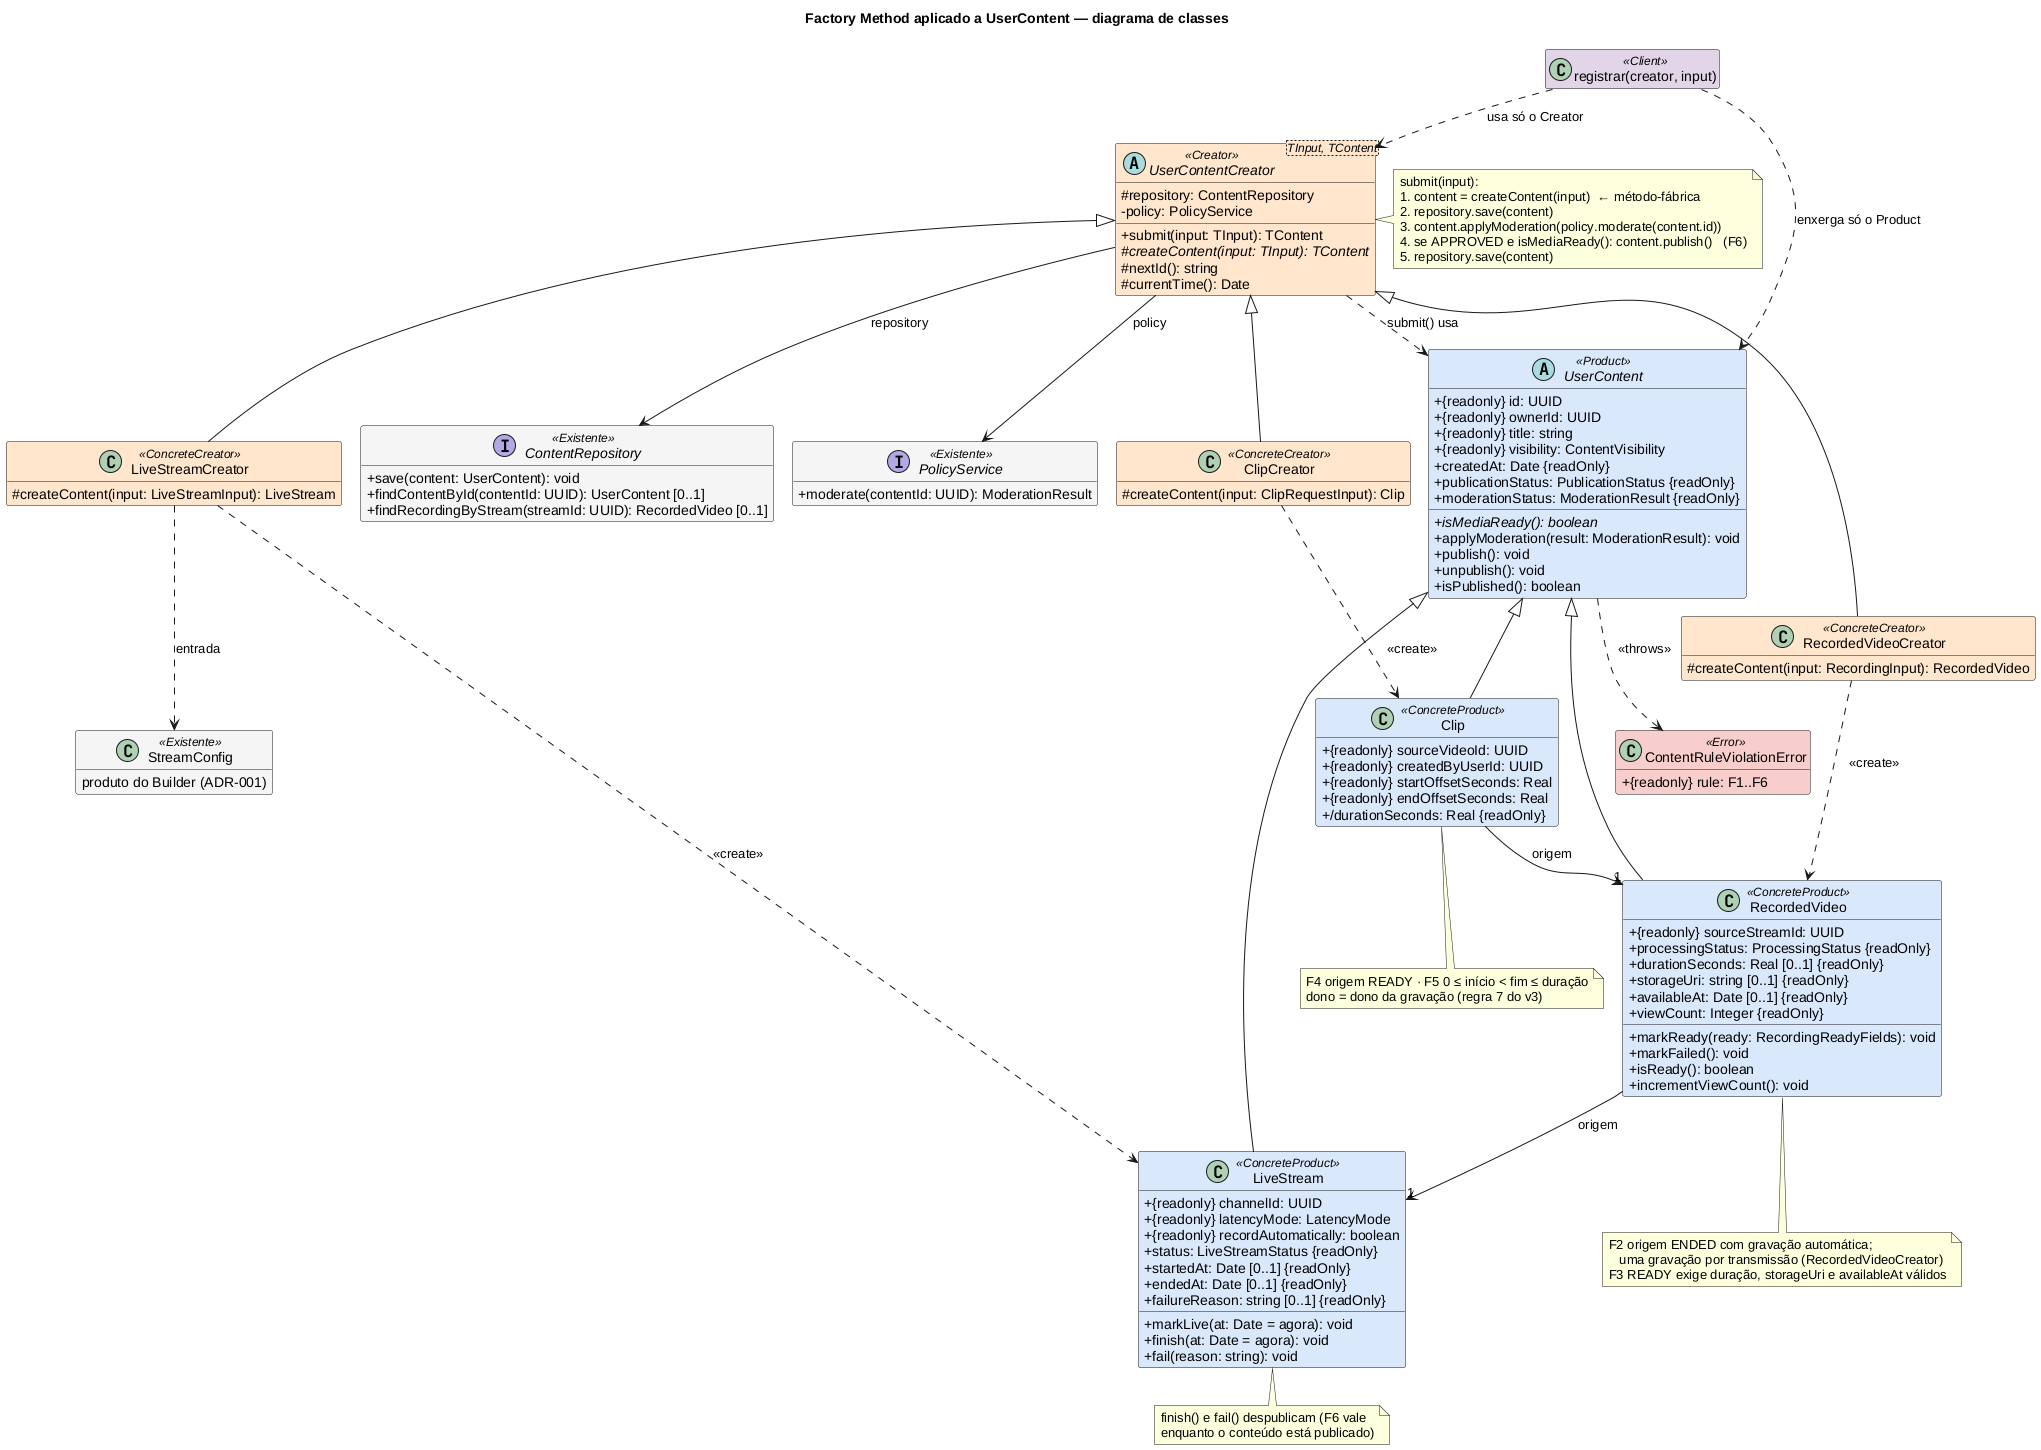

The diagram above was rendered by PlantUML. Its source (embedded in the PNG):
@startuml factory-method-classes-v1
!pragma layout smetana
title Factory Method aplicado a UserContent — diagrama de classes

skinparam backgroundColor #FFFFFF
skinparam shadowing false
skinparam classAttributeIconSize 0
skinparam class {
  BackgroundColor<<Product>> #DAE8FC
  BackgroundColor<<ConcreteProduct>> #DAE8FC
  BackgroundColor<<Creator>> #FFE6CC
  BackgroundColor<<ConcreteCreator>> #FFE6CC
  BackgroundColor<<Client>> #E1D5E7
  BackgroundColor<<Existente>> #F5F5F5
  BackgroundColor<<Error>> #F8CECC
}
hide empty members

abstract class "UserContentCreator<TInput, TContent>" as UserContentCreator <<Creator>> {
  # repository: ContentRepository
  - policy: PolicyService
  + submit(input: TInput): TContent
  # {abstract} createContent(input: TInput): TContent
  # nextId(): string
  # currentTime(): Date
}

class LiveStreamCreator <<ConcreteCreator>> {
  # createContent(input: LiveStreamInput): LiveStream
}
class RecordedVideoCreator <<ConcreteCreator>> {
  # createContent(input: RecordingInput): RecordedVideo
}
class ClipCreator <<ConcreteCreator>> {
  # createContent(input: ClipRequestInput): Clip
}

abstract class UserContent <<Product>> {
  + {readonly} id: UUID
  + {readonly} ownerId: UUID
  + {readonly} title: string
  + {readonly} visibility: ContentVisibility
  + createdAt: Date {readOnly}
  + publicationStatus: PublicationStatus {readOnly}
  + moderationStatus: ModerationResult {readOnly}
  + {abstract} isMediaReady(): boolean
  + applyModeration(result: ModerationResult): void
  + publish(): void
  + unpublish(): void
  + isPublished(): boolean
}

class LiveStream <<ConcreteProduct>> {
  + {readonly} channelId: UUID
  + {readonly} latencyMode: LatencyMode
  + {readonly} recordAutomatically: boolean
  + status: LiveStreamStatus {readOnly}
  + startedAt: Date [0..1] {readOnly}
  + endedAt: Date [0..1] {readOnly}
  + failureReason: string [0..1] {readOnly}
  + markLive(at: Date = agora): void
  + finish(at: Date = agora): void
  + fail(reason: string): void
}

class RecordedVideo <<ConcreteProduct>> {
  + {readonly} sourceStreamId: UUID
  + processingStatus: ProcessingStatus {readOnly}
  + durationSeconds: Real [0..1] {readOnly}
  + storageUri: string [0..1] {readOnly}
  + availableAt: Date [0..1] {readOnly}
  + viewCount: Integer {readOnly}
  + markReady(ready: RecordingReadyFields): void
  + markFailed(): void
  + isReady(): boolean
  + incrementViewCount(): void
}

class Clip <<ConcreteProduct>> {
  + {readonly} sourceVideoId: UUID
  + {readonly} createdByUserId: UUID
  + {readonly} startOffsetSeconds: Real
  + {readonly} endOffsetSeconds: Real
  + /durationSeconds: Real {readOnly}
}

interface ContentRepository <<Existente>> {
  + save(content: UserContent): void
  + findContentById(contentId: UUID): UserContent [0..1]
  + findRecordingByStream(streamId: UUID): RecordedVideo [0..1]
}

interface PolicyService <<Existente>> {
  + moderate(contentId: UUID): ModerationResult
}

class "StreamConfig" as StreamConfig <<Existente>> {
  produto do Builder (ADR-001)
}

class ContentRuleViolationError <<Error>> {
  + {readonly} rule: F1..F6
}

class "registrar(creator, input)" as Client <<Client>>

UserContentCreator <|-- LiveStreamCreator
UserContentCreator <|-- RecordedVideoCreator
UserContentCreator <|-- ClipCreator

UserContent <|-- LiveStream
UserContent <|-- RecordedVideo
UserContent <|-- Clip

LiveStreamCreator ..> LiveStream : <<create>>
RecordedVideoCreator ..> RecordedVideo : <<create>>
ClipCreator ..> Clip : <<create>>
UserContentCreator ..> UserContent : submit() usa
UserContentCreator --> ContentRepository : repository
UserContentCreator --> PolicyService : policy
LiveStreamCreator ..> StreamConfig : entrada
RecordedVideo --> "1" LiveStream : origem
Clip --> "1" RecordedVideo : origem
UserContent ..> ContentRuleViolationError : <<throws>>
Client ..> UserContentCreator : usa só o Creator
Client ..> UserContent : enxerga só o Product

note right of UserContentCreator
  submit(input):
  1. content = createContent(input)  ← método-fábrica
  2. repository.save(content)
  3. content.applyModeration(policy.moderate(content.id))
  4. se APPROVED e isMediaReady(): content.publish()   (F6)
  5. repository.save(content)
end note

note bottom of Clip
  F4 origem READY · F5 0 ≤ início < fim ≤ duração
  dono = dono da gravação (regra 7 do v3)
end note

note bottom of RecordedVideo
  F2 origem ENDED com gravação automática;
     uma gravação por transmissão (RecordedVideoCreator)
  F3 READY exige duração, storageUri e availableAt válidos
end note

note bottom of LiveStream
  finish() e fail() despublicam (F6 vale
  enquanto o conteúdo está publicado)
end note
@enduml